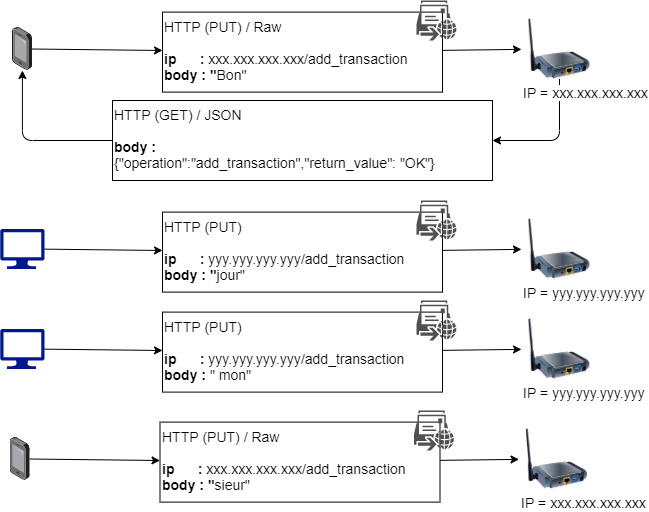

The diagram above was exported from draw.io. Its source (the exported page's mxGraphModel, read from the mxfile embedded in the PNG):
<mxGraphModel dx="1422" dy="822" grid="1" gridSize="10" guides="1" tooltips="1" connect="1" arrows="1" fold="1" page="1" pageScale="1" pageWidth="827" pageHeight="1169" math="0" shadow="0">
  <root>
    <mxCell id="mPEP5yWEmk4zPNDpbuSR-0" />
    <mxCell id="mPEP5yWEmk4zPNDpbuSR-1" parent="mPEP5yWEmk4zPNDpbuSR-0" />
    <mxCell id="mPEP5yWEmk4zPNDpbuSR-2" value="" style="endArrow=classic;html=1;fontSize=14;edgeStyle=orthogonalEdgeStyle;exitX=0.5;exitY=1;exitDx=0;exitDy=0;entryX=1;entryY=0.5;entryDx=0;entryDy=0;" parent="mPEP5yWEmk4zPNDpbuSR-1" source="mPEP5yWEmk4zPNDpbuSR-5" target="mPEP5yWEmk4zPNDpbuSR-13" edge="1">
      <mxGeometry width="50" height="50" relative="1" as="geometry">
        <mxPoint x="490" y="99.85680933852132" as="sourcePoint" />
        <mxPoint x="600" y="180" as="targetPoint" />
      </mxGeometry>
    </mxCell>
    <mxCell id="mPEP5yWEmk4zPNDpbuSR-3" value="" style="points=[];aspect=fixed;html=1;align=center;shadow=0;dashed=0;image;image=img/lib/allied_telesis/computer_and_terminals/Smartphone.svg;fontSize=14;" parent="mPEP5yWEmk4zPNDpbuSR-1" vertex="1">
      <mxGeometry x="50" y="66.79999999999995" width="19.8" height="43.199999999999996" as="geometry" />
    </mxCell>
    <mxCell id="mPEP5yWEmk4zPNDpbuSR-4" value="" style="aspect=fixed;pointerEvents=1;shadow=0;dashed=0;html=1;strokeColor=none;labelPosition=center;verticalLabelPosition=bottom;verticalAlign=top;align=center;fillColor=#00188D;shape=mxgraph.azure.computer;fontSize=14;" parent="mPEP5yWEmk4zPNDpbuSR-1" vertex="1">
      <mxGeometry x="37.68" y="268.4" width="44.44" height="40" as="geometry" />
    </mxCell>
    <mxCell id="mPEP5yWEmk4zPNDpbuSR-5" value="IP = xxx.xxx.xxx.xxx" style="image;html=1;image=img/lib/clip_art/networking/Print_Server_Wireless_128x128.png;rounded=0;shadow=0;glass=0;sketch=0;fontSize=14;align=left;" parent="mPEP5yWEmk4zPNDpbuSR-1" vertex="1">
      <mxGeometry x="559" y="58.39999999999998" width="76" height="60" as="geometry" />
    </mxCell>
    <mxCell id="mPEP5yWEmk4zPNDpbuSR-6" value="HTTP (PUT) / Raw&lt;br&gt;&lt;br&gt;&lt;b&gt;ip&amp;nbsp; &amp;nbsp; &amp;nbsp; :&lt;/b&gt; xxx.xxx.xxx.xxx/add_transaction&lt;br&gt;&lt;b&gt;body : &quot;&lt;/b&gt;Bon&quot;" style="rounded=0;whiteSpace=wrap;html=1;shadow=0;glass=0;sketch=0;fontSize=14;align=left;verticalAlign=top;" parent="mPEP5yWEmk4zPNDpbuSR-1" vertex="1">
      <mxGeometry x="200" y="51.60000000000002" width="280" height="80" as="geometry" />
    </mxCell>
    <mxCell id="mPEP5yWEmk4zPNDpbuSR-7" value="" style="pointerEvents=1;shadow=0;dashed=0;html=1;fillColor=#505050;labelPosition=center;verticalLabelPosition=bottom;verticalAlign=top;outlineConnect=0;align=center;shape=mxgraph.office.communications.remote_move_request;strokeColor=none;" parent="mPEP5yWEmk4zPNDpbuSR-1" vertex="1">
      <mxGeometry x="454" y="40" width="40" height="40" as="geometry" />
    </mxCell>
    <mxCell id="mPEP5yWEmk4zPNDpbuSR-8" value="IP = yyy.yyy.yyy.yyy" style="image;html=1;image=img/lib/clip_art/networking/Print_Server_Wireless_128x128.png;rounded=0;shadow=0;glass=0;sketch=0;fontSize=14;align=left;" parent="mPEP5yWEmk4zPNDpbuSR-1" vertex="1">
      <mxGeometry x="559" y="258.4" width="76" height="60" as="geometry" />
    </mxCell>
    <mxCell id="mPEP5yWEmk4zPNDpbuSR-9" value="HTTP (PUT)&lt;br&gt;&lt;br&gt;&lt;b&gt;ip&amp;nbsp; &amp;nbsp; &amp;nbsp; :&lt;/b&gt; yyy.yyy.yyy.yyy/add_transaction&lt;br&gt;&lt;b&gt;body : &quot;&lt;/b&gt;jour&quot;" style="rounded=0;whiteSpace=wrap;html=1;shadow=0;glass=0;sketch=0;fontSize=14;align=left;verticalAlign=top;" parent="mPEP5yWEmk4zPNDpbuSR-1" vertex="1">
      <mxGeometry x="200" y="251.60000000000002" width="280" height="80" as="geometry" />
    </mxCell>
    <mxCell id="mPEP5yWEmk4zPNDpbuSR-10" value="" style="pointerEvents=1;shadow=0;dashed=0;html=1;fillColor=#505050;labelPosition=center;verticalLabelPosition=bottom;verticalAlign=top;outlineConnect=0;align=center;shape=mxgraph.office.communications.remote_move_request;strokeColor=none;" parent="mPEP5yWEmk4zPNDpbuSR-1" vertex="1">
      <mxGeometry x="454" y="240" width="40" height="40" as="geometry" />
    </mxCell>
    <mxCell id="mPEP5yWEmk4zPNDpbuSR-11" value="" style="endArrow=classic;html=1;fontSize=14;" parent="mPEP5yWEmk4zPNDpbuSR-1" source="mPEP5yWEmk4zPNDpbuSR-6" target="mPEP5yWEmk4zPNDpbuSR-5" edge="1">
      <mxGeometry width="50" height="50" relative="1" as="geometry">
        <mxPoint x="440" y="90" as="sourcePoint" />
        <mxPoint x="490" y="40" as="targetPoint" />
      </mxGeometry>
    </mxCell>
    <mxCell id="mPEP5yWEmk4zPNDpbuSR-12" value="" style="endArrow=classic;html=1;fontSize=14;" parent="mPEP5yWEmk4zPNDpbuSR-1" source="mPEP5yWEmk4zPNDpbuSR-3" target="mPEP5yWEmk4zPNDpbuSR-6" edge="1">
      <mxGeometry width="50" height="50" relative="1" as="geometry">
        <mxPoint x="490" y="99.85680933852132" as="sourcePoint" />
        <mxPoint x="569" y="98.87315175097274" as="targetPoint" />
      </mxGeometry>
    </mxCell>
    <mxCell id="mPEP5yWEmk4zPNDpbuSR-13" value="HTTP (GET) / JSON&lt;br&gt;&lt;br&gt;&lt;b&gt;body :&amp;nbsp;&lt;br&gt;&lt;/b&gt;{&quot;operation&quot;:&quot;add_transaction&quot;,&quot;return_value&quot;: &quot;OK&quot;}" style="rounded=0;whiteSpace=wrap;html=1;shadow=0;glass=0;sketch=0;fontSize=14;align=left;verticalAlign=top;" parent="mPEP5yWEmk4zPNDpbuSR-1" vertex="1">
      <mxGeometry x="150" y="140" width="380" height="80" as="geometry" />
    </mxCell>
    <mxCell id="mPEP5yWEmk4zPNDpbuSR-14" value="" style="endArrow=classic;html=1;fontSize=14;edgeStyle=orthogonalEdgeStyle;" parent="mPEP5yWEmk4zPNDpbuSR-1" source="mPEP5yWEmk4zPNDpbuSR-13" target="mPEP5yWEmk4zPNDpbuSR-3" edge="1">
      <mxGeometry width="50" height="50" relative="1" as="geometry">
        <mxPoint x="607" y="128.4000000000001" as="sourcePoint" />
        <mxPoint x="540" y="190" as="targetPoint" />
      </mxGeometry>
    </mxCell>
    <mxCell id="mPEP5yWEmk4zPNDpbuSR-15" value="" style="endArrow=classic;html=1;fontSize=14;" parent="mPEP5yWEmk4zPNDpbuSR-1" source="mPEP5yWEmk4zPNDpbuSR-4" target="mPEP5yWEmk4zPNDpbuSR-9" edge="1">
      <mxGeometry width="50" height="50" relative="1" as="geometry">
        <mxPoint x="79.79999999999995" y="98.51310246340586" as="sourcePoint" />
        <mxPoint x="210" y="100.00057122456246" as="targetPoint" />
      </mxGeometry>
    </mxCell>
    <mxCell id="mPEP5yWEmk4zPNDpbuSR-16" value="" style="endArrow=classic;html=1;fontSize=14;" parent="mPEP5yWEmk4zPNDpbuSR-1" source="mPEP5yWEmk4zPNDpbuSR-9" target="mPEP5yWEmk4zPNDpbuSR-8" edge="1">
      <mxGeometry width="50" height="50" relative="1" as="geometry">
        <mxPoint x="92.12000000000012" y="298.6538521956445" as="sourcePoint" />
        <mxPoint x="510" y="350" as="targetPoint" />
      </mxGeometry>
    </mxCell>
    <mxCell id="mPEP5yWEmk4zPNDpbuSR-17" value="" style="aspect=fixed;pointerEvents=1;shadow=0;dashed=0;html=1;strokeColor=none;labelPosition=center;verticalLabelPosition=bottom;verticalAlign=top;align=center;fillColor=#00188D;shape=mxgraph.azure.computer;fontSize=14;" parent="mPEP5yWEmk4zPNDpbuSR-1" vertex="1">
      <mxGeometry x="37.68" y="368.4" width="44.44" height="40" as="geometry" />
    </mxCell>
    <mxCell id="mPEP5yWEmk4zPNDpbuSR-18" value="IP = yyy.yyy.yyy.yyy" style="image;html=1;image=img/lib/clip_art/networking/Print_Server_Wireless_128x128.png;rounded=0;shadow=0;glass=0;sketch=0;fontSize=14;align=left;" parent="mPEP5yWEmk4zPNDpbuSR-1" vertex="1">
      <mxGeometry x="559" y="358.4" width="76" height="60" as="geometry" />
    </mxCell>
    <mxCell id="mPEP5yWEmk4zPNDpbuSR-19" value="HTTP (PUT)&lt;br&gt;&lt;br&gt;&lt;b&gt;ip&amp;nbsp; &amp;nbsp; &amp;nbsp; :&lt;/b&gt; yyy.yyy.yyy.yyy/add_transaction&lt;br&gt;&lt;b&gt;body : &lt;/b&gt;&quot; mon&quot;" style="rounded=0;whiteSpace=wrap;html=1;shadow=0;glass=0;sketch=0;fontSize=14;align=left;verticalAlign=top;" parent="mPEP5yWEmk4zPNDpbuSR-1" vertex="1">
      <mxGeometry x="200" y="351.6" width="280" height="80" as="geometry" />
    </mxCell>
    <mxCell id="mPEP5yWEmk4zPNDpbuSR-20" value="" style="pointerEvents=1;shadow=0;dashed=0;html=1;fillColor=#505050;labelPosition=center;verticalLabelPosition=bottom;verticalAlign=top;outlineConnect=0;align=center;shape=mxgraph.office.communications.remote_move_request;strokeColor=none;" parent="mPEP5yWEmk4zPNDpbuSR-1" vertex="1">
      <mxGeometry x="454" y="340" width="40" height="40" as="geometry" />
    </mxCell>
    <mxCell id="mPEP5yWEmk4zPNDpbuSR-21" value="" style="endArrow=classic;html=1;fontSize=14;" parent="mPEP5yWEmk4zPNDpbuSR-1" source="mPEP5yWEmk4zPNDpbuSR-17" target="mPEP5yWEmk4zPNDpbuSR-19" edge="1">
      <mxGeometry width="50" height="50" relative="1" as="geometry">
        <mxPoint x="79.79999999999995" y="198.51310246340586" as="sourcePoint" />
        <mxPoint x="210" y="200.00057122456246" as="targetPoint" />
      </mxGeometry>
    </mxCell>
    <mxCell id="mPEP5yWEmk4zPNDpbuSR-22" value="" style="endArrow=classic;html=1;fontSize=14;" parent="mPEP5yWEmk4zPNDpbuSR-1" source="mPEP5yWEmk4zPNDpbuSR-19" target="mPEP5yWEmk4zPNDpbuSR-18" edge="1">
      <mxGeometry width="50" height="50" relative="1" as="geometry">
        <mxPoint x="92.12000000000012" y="398.6538521956445" as="sourcePoint" />
        <mxPoint x="510" y="450" as="targetPoint" />
      </mxGeometry>
    </mxCell>
    <mxCell id="mPEP5yWEmk4zPNDpbuSR-23" value="" style="points=[];aspect=fixed;html=1;align=center;shadow=0;dashed=0;image;image=img/lib/allied_telesis/computer_and_terminals/Smartphone.svg;fontSize=14;" parent="mPEP5yWEmk4zPNDpbuSR-1" vertex="1">
      <mxGeometry x="47.5" y="476.79999999999995" width="19.8" height="43.199999999999996" as="geometry" />
    </mxCell>
    <mxCell id="mPEP5yWEmk4zPNDpbuSR-24" value="IP = xxx.xxx.xxx.xxx" style="image;html=1;image=img/lib/clip_art/networking/Print_Server_Wireless_128x128.png;rounded=0;shadow=0;glass=0;sketch=0;fontSize=14;align=left;" parent="mPEP5yWEmk4zPNDpbuSR-1" vertex="1">
      <mxGeometry x="556.5" y="468.4000000000001" width="76" height="60" as="geometry" />
    </mxCell>
    <mxCell id="mPEP5yWEmk4zPNDpbuSR-25" value="HTTP (PUT) / Raw&lt;br&gt;&lt;br&gt;&lt;b&gt;ip&amp;nbsp; &amp;nbsp; &amp;nbsp; :&lt;/b&gt; xxx.xxx.xxx.xxx/add_transaction&lt;br&gt;&lt;b&gt;body : &quot;&lt;/b&gt;sieur&quot;" style="rounded=0;whiteSpace=wrap;html=1;shadow=0;glass=0;sketch=0;fontSize=14;align=left;verticalAlign=top;" parent="mPEP5yWEmk4zPNDpbuSR-1" vertex="1">
      <mxGeometry x="197.5" y="461.5999999999999" width="280" height="80" as="geometry" />
    </mxCell>
    <mxCell id="mPEP5yWEmk4zPNDpbuSR-26" value="" style="pointerEvents=1;shadow=0;dashed=0;html=1;fillColor=#505050;labelPosition=center;verticalLabelPosition=bottom;verticalAlign=top;outlineConnect=0;align=center;shape=mxgraph.office.communications.remote_move_request;strokeColor=none;" parent="mPEP5yWEmk4zPNDpbuSR-1" vertex="1">
      <mxGeometry x="451.5" y="450" width="40" height="40" as="geometry" />
    </mxCell>
    <mxCell id="mPEP5yWEmk4zPNDpbuSR-27" value="" style="endArrow=classic;html=1;fontSize=14;" parent="mPEP5yWEmk4zPNDpbuSR-1" source="mPEP5yWEmk4zPNDpbuSR-25" target="mPEP5yWEmk4zPNDpbuSR-24" edge="1">
      <mxGeometry width="50" height="50" relative="1" as="geometry">
        <mxPoint x="437.5" y="500" as="sourcePoint" />
        <mxPoint x="487.5" y="450" as="targetPoint" />
      </mxGeometry>
    </mxCell>
    <mxCell id="mPEP5yWEmk4zPNDpbuSR-28" value="" style="endArrow=classic;html=1;fontSize=14;" parent="mPEP5yWEmk4zPNDpbuSR-1" source="mPEP5yWEmk4zPNDpbuSR-23" target="mPEP5yWEmk4zPNDpbuSR-25" edge="1">
      <mxGeometry width="50" height="50" relative="1" as="geometry">
        <mxPoint x="487.5" y="509.8568093385213" as="sourcePoint" />
        <mxPoint x="566.5" y="508.87315175097274" as="targetPoint" />
      </mxGeometry>
    </mxCell>
  </root>
</mxGraphModel>